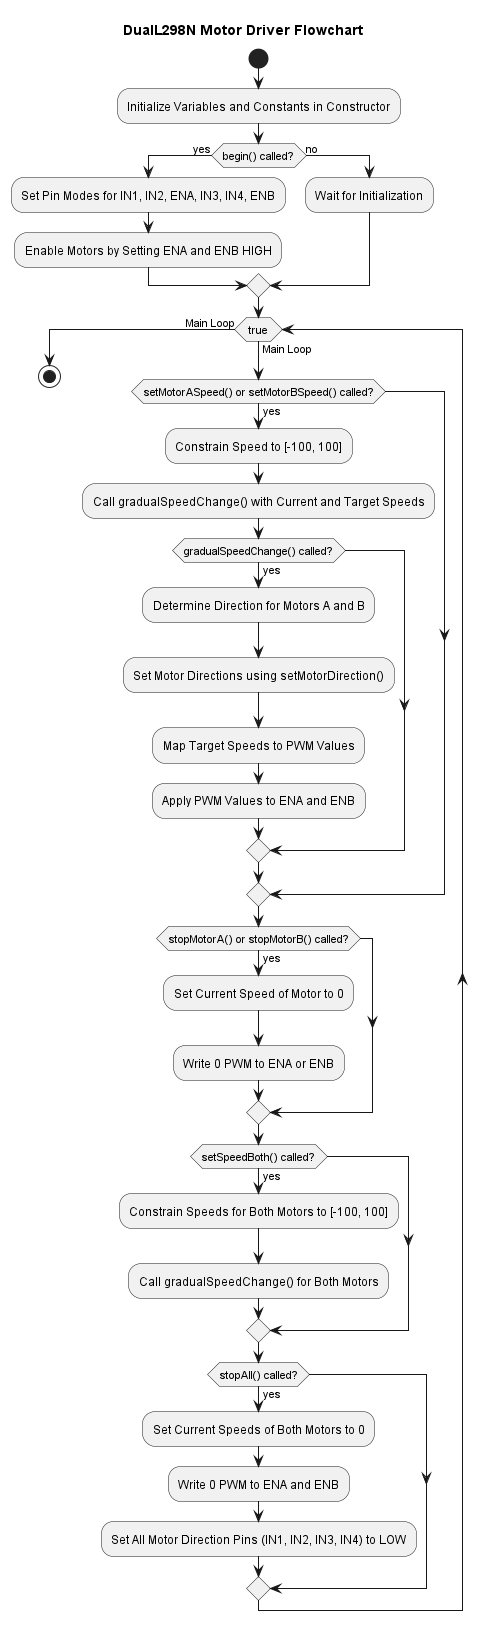

The diagram above was rendered by PlantUML. Its source (embedded in the PNG):
@startuml
start

title DualL298N Motor Driver Flowchart

:Initialize Variables and Constants in Constructor;

if (begin() called?) then (yes)
  :Set Pin Modes for IN1, IN2, ENA, IN3, IN4, ENB;
  :Enable Motors by Setting ENA and ENB HIGH;
else (no)
  :Wait for Initialization;
endif

while (true) is (Main Loop)
  if (setMotorASpeed() or setMotorBSpeed() called?) then (yes)
    :Constrain Speed to [-100, 100];
    :Call gradualSpeedChange() with Current and Target Speeds;

    if (gradualSpeedChange() called?) then (yes)
      :Determine Direction for Motors A and B;
      :Set Motor Directions using setMotorDirection();
      :Map Target Speeds to PWM Values;
      :Apply PWM Values to ENA and ENB;
    endif
  endif

  if (stopMotorA() or stopMotorB() called?) then (yes)
    :Set Current Speed of Motor to 0;
    :Write 0 PWM to ENA or ENB;
  endif

  if (setSpeedBoth() called?) then (yes)
    :Constrain Speeds for Both Motors to [-100, 100];
    :Call gradualSpeedChange() for Both Motors;
  endif

  if (stopAll() called?) then (yes)
    :Set Current Speeds of Both Motors to 0;
    :Write 0 PWM to ENA and ENB;
    :Set All Motor Direction Pins (IN1, IN2, IN3, IN4) to LOW;
  endif

endwhile (Main Loop)

stop
@enduml